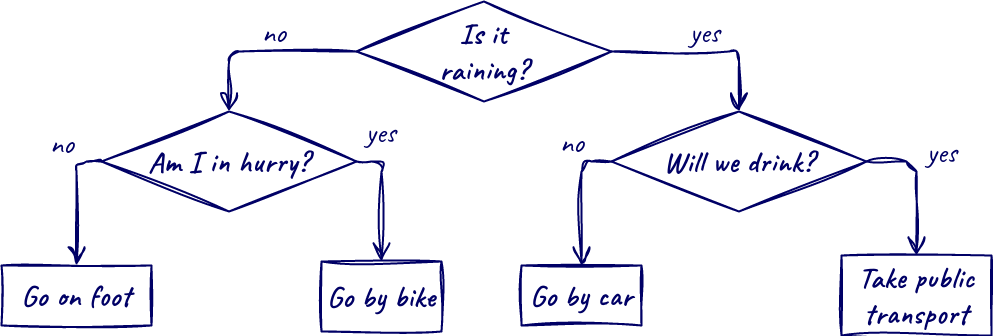

The diagram above was exported from draw.io. Its source (the exported page's mxGraphModel, read from the mxfile embedded in the PNG):
<mxGraphModel dx="2881" dy="1081" grid="1" gridSize="10" guides="1" tooltips="1" connect="1" arrows="1" fold="1" page="1" pageScale="1" pageWidth="850" pageHeight="1100" math="0" shadow="0">
  <root>
    <mxCell id="0" />
    <mxCell id="1" parent="0" />
    <mxCell id="l7blcORnIJh6GK4fzU3d-9" value="no" style="edgeStyle=orthogonalEdgeStyle;rounded=1;sketch=1;hachureGap=4;orthogonalLoop=1;jettySize=auto;html=1;exitX=0;exitY=0.5;exitDx=0;exitDy=0;entryX=0.5;entryY=0;entryDx=0;entryDy=0;fontFamily=Caveat;fontSource=https%3A%2F%2Ffonts.googleapis.com%2Fcss%3Ffamily%3DCaveat;fontSize=30;endArrow=open;startSize=14;endSize=14;sourcePerimeterSpacing=8;targetPerimeterSpacing=8;jiggle=3;strokeWidth=2;labelBackgroundColor=none;fontColor=#000066;strokeColor=#000066;" parent="1" source="l7blcORnIJh6GK4fzU3d-1" target="l7blcORnIJh6GK4fzU3d-4" edge="1">
      <mxGeometry x="-0.1233" y="-20" relative="1" as="geometry">
        <mxPoint as="offset" />
      </mxGeometry>
    </mxCell>
    <mxCell id="l7blcORnIJh6GK4fzU3d-10" value="yes" style="edgeStyle=orthogonalEdgeStyle;rounded=1;sketch=1;hachureGap=4;jiggle=3;orthogonalLoop=1;jettySize=auto;html=1;exitX=1;exitY=0.5;exitDx=0;exitDy=0;entryX=0.5;entryY=0;entryDx=0;entryDy=0;labelBackgroundColor=none;strokeWidth=2;fontFamily=Caveat;fontSource=https%3A%2F%2Ffonts.googleapis.com%2Fcss%3Ffamily%3DCaveat;fontSize=30;endArrow=open;startSize=14;endSize=14;sourcePerimeterSpacing=8;targetPerimeterSpacing=8;fontColor=#000066;strokeColor=#000066;" parent="1" source="l7blcORnIJh6GK4fzU3d-1" target="l7blcORnIJh6GK4fzU3d-3" edge="1">
      <mxGeometry x="-0.013" y="20" relative="1" as="geometry">
        <mxPoint as="offset" />
      </mxGeometry>
    </mxCell>
    <mxCell id="l7blcORnIJh6GK4fzU3d-1" value="&lt;font style=&quot;font-size: 30px;&quot;&gt;&lt;b style=&quot;font-size: 30px;&quot;&gt;Is it&lt;br style=&quot;font-size: 30px;&quot;&gt;raining?&lt;/b&gt;&lt;/font&gt;" style="rhombus;whiteSpace=wrap;html=1;sketch=1;hachureGap=4;fontFamily=Caveat;fontSource=https%3A%2F%2Ffonts.googleapis.com%2Fcss%3Ffamily%3DCaveat;fontSize=30;fillColor=none;strokeColor=#000066;strokeWidth=2;jiggle=2;fontColor=#000066;" parent="1" vertex="1">
      <mxGeometry x="315" y="50" width="255" height="100" as="geometry" />
    </mxCell>
    <mxCell id="l7blcORnIJh6GK4fzU3d-13" value="no" style="edgeStyle=orthogonalEdgeStyle;rounded=1;sketch=1;hachureGap=4;jiggle=3;orthogonalLoop=1;jettySize=auto;html=1;exitX=0;exitY=0.5;exitDx=0;exitDy=0;entryX=0.5;entryY=0;entryDx=0;entryDy=0;labelBackgroundColor=none;strokeWidth=2;fontFamily=Caveat;fontSource=https%3A%2F%2Ffonts.googleapis.com%2Fcss%3Ffamily%3DCaveat;fontSize=30;endArrow=open;startSize=14;endSize=14;sourcePerimeterSpacing=8;targetPerimeterSpacing=8;fontColor=#000066;strokeColor=#000066;" parent="1" source="l7blcORnIJh6GK4fzU3d-3" target="l7blcORnIJh6GK4fzU3d-8" edge="1">
      <mxGeometry x="-0.5522" y="-22" relative="1" as="geometry">
        <mxPoint x="12" y="-20" as="offset" />
      </mxGeometry>
    </mxCell>
    <mxCell id="l7blcORnIJh6GK4fzU3d-14" value="yes" style="edgeStyle=orthogonalEdgeStyle;rounded=1;sketch=1;hachureGap=4;jiggle=3;orthogonalLoop=1;jettySize=auto;html=1;exitX=1;exitY=0.5;exitDx=0;exitDy=0;entryX=0.5;entryY=0;entryDx=0;entryDy=0;labelBackgroundColor=none;strokeWidth=2;fontFamily=Caveat;fontSource=https%3A%2F%2Ffonts.googleapis.com%2Fcss%3Ffamily%3DCaveat;fontSize=30;endArrow=open;startSize=14;endSize=14;sourcePerimeterSpacing=8;targetPerimeterSpacing=8;fontColor=#000066;strokeColor=#000066;" parent="1" source="l7blcORnIJh6GK4fzU3d-3" target="l7blcORnIJh6GK4fzU3d-7" edge="1">
      <mxGeometry x="-0.3056" y="27" relative="1" as="geometry">
        <mxPoint x="-2" y="-10" as="offset" />
      </mxGeometry>
    </mxCell>
    <mxCell id="l7blcORnIJh6GK4fzU3d-3" value="&lt;b&gt;Will we drink?&lt;/b&gt;" style="rhombus;whiteSpace=wrap;html=1;sketch=1;hachureGap=4;fontFamily=Caveat;fontSource=https%3A%2F%2Ffonts.googleapis.com%2Fcss%3Ffamily%3DCaveat;fontSize=30;fillColor=none;strokeColor=#000066;strokeWidth=2;jiggle=2;fontColor=#000066;" parent="1" vertex="1">
      <mxGeometry x="570" y="160" width="255" height="100" as="geometry" />
    </mxCell>
    <mxCell id="l7blcORnIJh6GK4fzU3d-11" value="no" style="edgeStyle=orthogonalEdgeStyle;rounded=1;sketch=1;hachureGap=4;jiggle=3;orthogonalLoop=1;jettySize=auto;html=1;exitX=0;exitY=0.5;exitDx=0;exitDy=0;entryX=0.5;entryY=0;entryDx=0;entryDy=0;labelBackgroundColor=none;strokeWidth=2;fontFamily=Caveat;fontSource=https%3A%2F%2Ffonts.googleapis.com%2Fcss%3Ffamily%3DCaveat;fontSize=30;endArrow=open;startSize=14;endSize=14;sourcePerimeterSpacing=8;targetPerimeterSpacing=8;fontColor=#000066;strokeColor=#000066;" parent="1" source="l7blcORnIJh6GK4fzU3d-4" target="l7blcORnIJh6GK4fzU3d-5" edge="1">
      <mxGeometry x="-0.6124" y="-25" relative="1" as="geometry">
        <mxPoint x="10" y="-20" as="offset" />
      </mxGeometry>
    </mxCell>
    <mxCell id="l7blcORnIJh6GK4fzU3d-12" value="yes" style="edgeStyle=orthogonalEdgeStyle;rounded=1;sketch=1;hachureGap=4;jiggle=3;orthogonalLoop=1;jettySize=auto;html=1;exitX=1;exitY=0.5;exitDx=0;exitDy=0;entryX=0.5;entryY=0;entryDx=0;entryDy=0;labelBackgroundColor=none;strokeWidth=2;fontFamily=Caveat;fontSource=https%3A%2F%2Ffonts.googleapis.com%2Fcss%3Ffamily%3DCaveat;fontSize=30;endArrow=open;startSize=14;endSize=14;sourcePerimeterSpacing=8;targetPerimeterSpacing=8;fontColor=#000066;strokeColor=#000066;" parent="1" source="l7blcORnIJh6GK4fzU3d-4" target="l7blcORnIJh6GK4fzU3d-6" edge="1">
      <mxGeometry x="-0.6" y="30" relative="1" as="geometry">
        <mxPoint as="offset" />
      </mxGeometry>
    </mxCell>
    <mxCell id="l7blcORnIJh6GK4fzU3d-4" value="&lt;b&gt;Am I in hurry?&lt;/b&gt;" style="rhombus;whiteSpace=wrap;html=1;sketch=1;hachureGap=4;fontFamily=Caveat;fontSource=https%3A%2F%2Ffonts.googleapis.com%2Fcss%3Ffamily%3DCaveat;fontSize=30;fillColor=none;strokeColor=#000066;strokeWidth=2;jiggle=2;fontColor=#000066;" parent="1" vertex="1">
      <mxGeometry x="60" y="160" width="255" height="100" as="geometry" />
    </mxCell>
    <mxCell id="l7blcORnIJh6GK4fzU3d-5" value="Go on foot" style="rounded=0;whiteSpace=wrap;html=1;sketch=1;hachureGap=4;jiggle=2;strokeColor=#000066;strokeWidth=2;fontFamily=Caveat;fontSource=https%3A%2F%2Ffonts.googleapis.com%2Fcss%3Ffamily%3DCaveat;fontSize=30;fillColor=none;fontStyle=1;fontColor=#000066;" parent="1" vertex="1">
      <mxGeometry x="-40" y="314" width="150" height="60" as="geometry" />
    </mxCell>
    <mxCell id="l7blcORnIJh6GK4fzU3d-6" value="Go by bike" style="rounded=0;whiteSpace=wrap;html=1;sketch=1;hachureGap=4;jiggle=2;strokeColor=#000066;strokeWidth=2;fontFamily=Caveat;fontSource=https%3A%2F%2Ffonts.googleapis.com%2Fcss%3Ffamily%3DCaveat;fontSize=30;fillColor=none;fontStyle=1;fontColor=#000066;" parent="1" vertex="1">
      <mxGeometry x="280" y="310" width="120" height="70" as="geometry" />
    </mxCell>
    <mxCell id="l7blcORnIJh6GK4fzU3d-7" value="Take public transport" style="rounded=0;whiteSpace=wrap;html=1;sketch=1;hachureGap=4;jiggle=2;strokeColor=#000066;strokeWidth=2;fontFamily=Caveat;fontSource=https%3A%2F%2Ffonts.googleapis.com%2Fcss%3Ffamily%3DCaveat;fontSize=30;fillColor=none;fontStyle=1;fontColor=#000066;" parent="1" vertex="1">
      <mxGeometry x="800" y="304" width="150" height="80" as="geometry" />
    </mxCell>
    <mxCell id="l7blcORnIJh6GK4fzU3d-8" value="Go by car" style="rounded=0;whiteSpace=wrap;html=1;sketch=1;hachureGap=4;jiggle=2;strokeColor=#000066;strokeWidth=2;fontFamily=Caveat;fontSource=https%3A%2F%2Ffonts.googleapis.com%2Fcss%3Ffamily%3DCaveat;fontSize=30;fillColor=none;fontStyle=1;fontColor=#000066;" parent="1" vertex="1">
      <mxGeometry x="480" y="314" width="120" height="60" as="geometry" />
    </mxCell>
  </root>
</mxGraphModel>